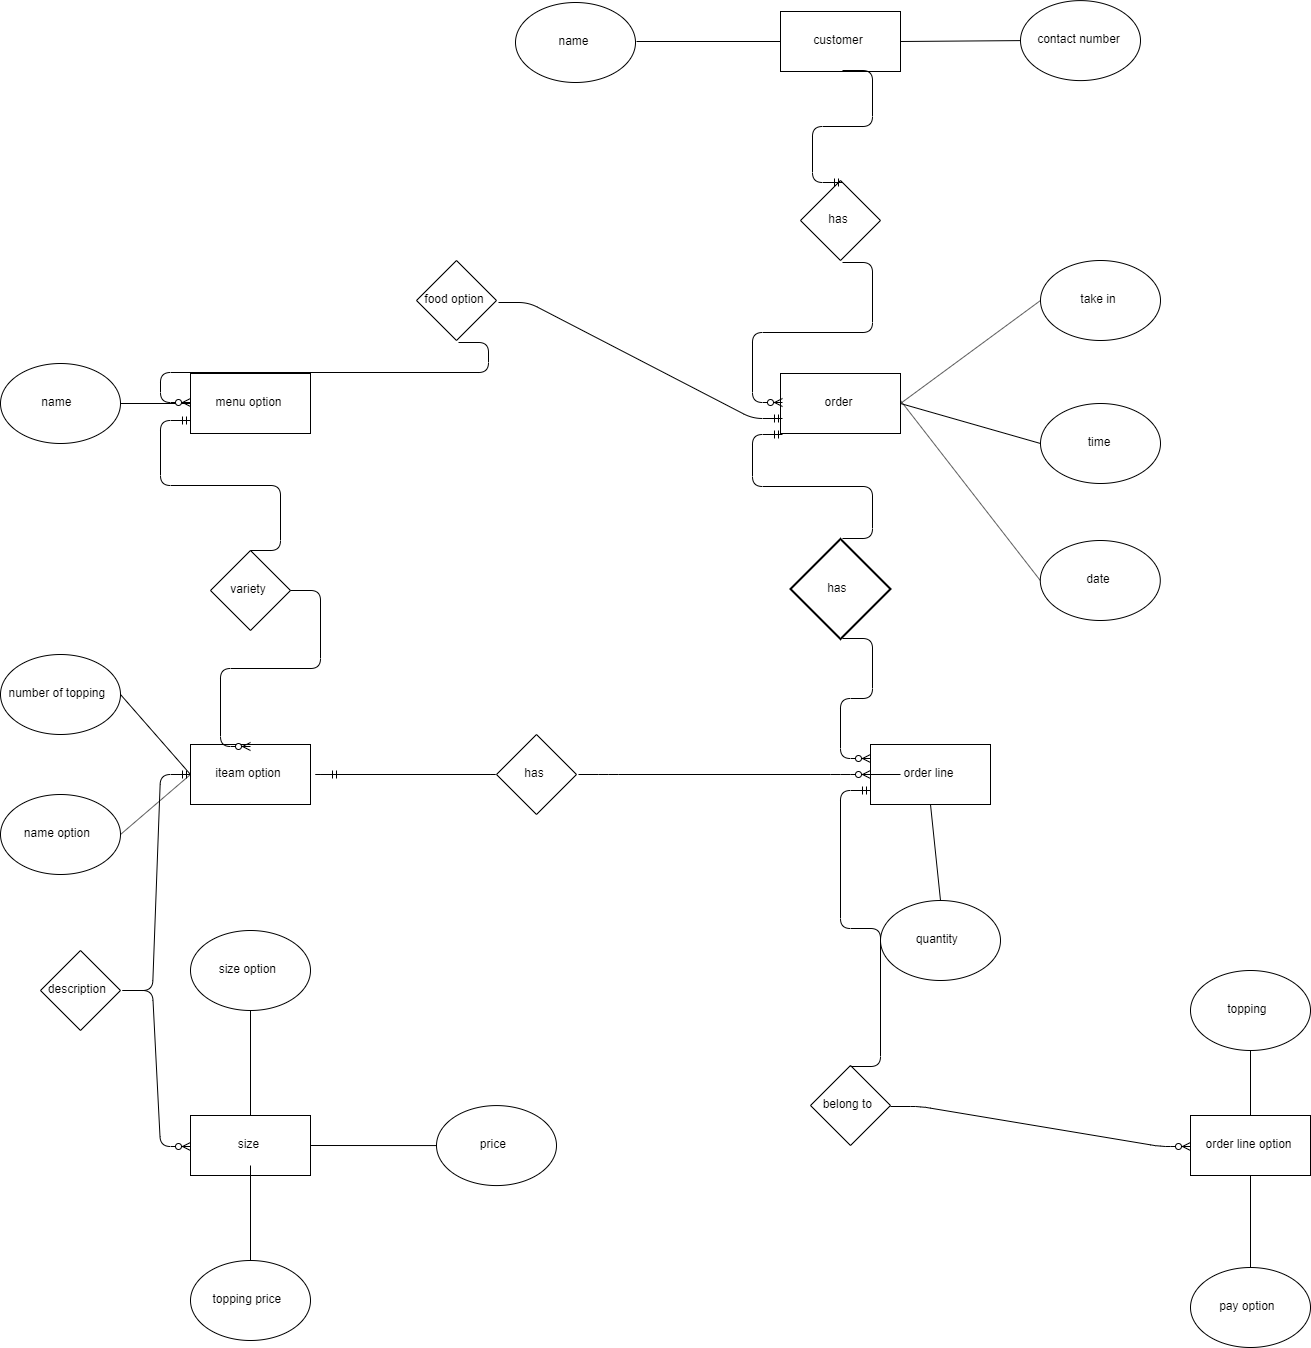

The diagram above was exported from draw.io. Its source (the exported page's mxGraphModel, read from the mxfile embedded in the PNG):
<mxGraphModel dx="5056" dy="2136" grid="1" gridSize="10" guides="1" tooltips="1" connect="1" arrows="1" fold="1" page="1" pageScale="1" pageWidth="827" pageHeight="1169" math="0" shadow="0">
  <root>
    <mxCell id="0" />
    <mxCell id="1" parent="0" />
    <mxCell id="dxgmSZ4SK4SmkJckLf7b-1" value="name" style="ellipse;whiteSpace=wrap;html=1;" vertex="1" parent="1">
      <mxGeometry x="545" y="52" width="120" height="80" as="geometry" />
    </mxCell>
    <mxCell id="dxgmSZ4SK4SmkJckLf7b-2" value="customer" style="rounded=0;whiteSpace=wrap;html=1;" vertex="1" parent="1">
      <mxGeometry x="810" y="61" width="120" height="60" as="geometry" />
    </mxCell>
    <mxCell id="dxgmSZ4SK4SmkJckLf7b-3" value="contact number" style="ellipse;whiteSpace=wrap;html=1;" vertex="1" parent="1">
      <mxGeometry x="1050" y="50.0999755859375" width="120" height="80" as="geometry" />
    </mxCell>
    <mxCell id="dxgmSZ4SK4SmkJckLf7b-4" value="has" style="rhombus;whiteSpace=wrap;html=1;" vertex="1" parent="1">
      <mxGeometry x="830" y="230" width="80" height="80" as="geometry" />
    </mxCell>
    <mxCell id="dxgmSZ4SK4SmkJckLf7b-5" value="order" style="rounded=0;whiteSpace=wrap;html=1;" vertex="1" parent="1">
      <mxGeometry x="810" y="423" width="120" height="60" as="geometry" />
    </mxCell>
    <mxCell id="dxgmSZ4SK4SmkJckLf7b-8" value="date" style="ellipse;whiteSpace=wrap;html=1;" vertex="1" parent="1">
      <mxGeometry x="1069.785853794643" y="590" width="120" height="80" as="geometry" />
    </mxCell>
    <mxCell id="dxgmSZ4SK4SmkJckLf7b-9" value="time" style="ellipse;whiteSpace=wrap;html=1;" vertex="1" parent="1">
      <mxGeometry x="1070" y="453" width="120" height="80" as="geometry" />
    </mxCell>
    <mxCell id="dxgmSZ4SK4SmkJckLf7b-10" value="take in" style="ellipse;whiteSpace=wrap;html=1;" vertex="1" parent="1">
      <mxGeometry x="1070" y="310" width="120" height="80" as="geometry" />
    </mxCell>
    <mxCell id="dxgmSZ4SK4SmkJckLf7b-11" value="variety" style="rhombus;whiteSpace=wrap;html=1;" vertex="1" parent="1">
      <mxGeometry x="240" y="600" width="80" height="80" as="geometry" />
    </mxCell>
    <mxCell id="dxgmSZ4SK4SmkJckLf7b-14" value="quantity&amp;nbsp;" style="ellipse;whiteSpace=wrap;html=1;" vertex="1" parent="1">
      <mxGeometry x="910" y="950" width="120" height="80" as="geometry" />
    </mxCell>
    <mxCell id="dxgmSZ4SK4SmkJckLf7b-15" value="menu option" style="rounded=0;whiteSpace=wrap;html=1;" vertex="1" parent="1">
      <mxGeometry x="220" y="423" width="120" height="60" as="geometry" />
    </mxCell>
    <mxCell id="dxgmSZ4SK4SmkJckLf7b-16" value="name&amp;nbsp;" style="ellipse;whiteSpace=wrap;html=1;" vertex="1" parent="1">
      <mxGeometry x="30" y="413" width="120" height="80" as="geometry" />
    </mxCell>
    <mxCell id="dxgmSZ4SK4SmkJckLf7b-17" value="iteam option" style="rounded=0;whiteSpace=wrap;html=1;" vertex="1" parent="1">
      <mxGeometry x="220" y="794" width="120" height="60" as="geometry" />
    </mxCell>
    <mxCell id="dxgmSZ4SK4SmkJckLf7b-18" value="name option&amp;nbsp;" style="ellipse;whiteSpace=wrap;html=1;" vertex="1" parent="1">
      <mxGeometry x="30" y="844" width="120" height="80" as="geometry" />
    </mxCell>
    <mxCell id="dxgmSZ4SK4SmkJckLf7b-19" value="number of topping&amp;nbsp;" style="ellipse;whiteSpace=wrap;html=1;" vertex="1" parent="1">
      <mxGeometry x="30" y="704" width="120" height="80" as="geometry" />
    </mxCell>
    <mxCell id="dxgmSZ4SK4SmkJckLf7b-20" value="size" style="rounded=0;whiteSpace=wrap;html=1;" vertex="1" parent="1">
      <mxGeometry x="220" y="1165" width="120" height="60" as="geometry" />
    </mxCell>
    <mxCell id="dxgmSZ4SK4SmkJckLf7b-21" value="price&amp;nbsp;" style="ellipse;whiteSpace=wrap;html=1;" vertex="1" parent="1">
      <mxGeometry x="466" y="1155.0713936941966" width="120" height="80" as="geometry" />
    </mxCell>
    <mxCell id="dxgmSZ4SK4SmkJckLf7b-22" value="size option&amp;nbsp;" style="ellipse;whiteSpace=wrap;html=1;" vertex="1" parent="1">
      <mxGeometry x="220" y="980" width="120" height="80" as="geometry" />
    </mxCell>
    <mxCell id="dxgmSZ4SK4SmkJckLf7b-23" value="topping price&amp;nbsp;" style="ellipse;whiteSpace=wrap;html=1;" vertex="1" parent="1">
      <mxGeometry x="220" y="1310" width="120" height="80" as="geometry" />
    </mxCell>
    <mxCell id="dxgmSZ4SK4SmkJckLf7b-24" value="order line option" style="rounded=0;whiteSpace=wrap;html=1;" vertex="1" parent="1">
      <mxGeometry x="1220" y="1165" width="120" height="60" as="geometry" />
    </mxCell>
    <mxCell id="dxgmSZ4SK4SmkJckLf7b-25" value="pay option&amp;nbsp;" style="ellipse;whiteSpace=wrap;html=1;" vertex="1" parent="1">
      <mxGeometry x="1220" y="1317" width="120" height="80" as="geometry" />
    </mxCell>
    <mxCell id="dxgmSZ4SK4SmkJckLf7b-26" value="topping&amp;nbsp;" style="ellipse;whiteSpace=wrap;html=1;" vertex="1" parent="1">
      <mxGeometry x="1220" y="1020" width="120" height="80" as="geometry" />
    </mxCell>
    <mxCell id="dxgmSZ4SK4SmkJckLf7b-27" value="food option" style="rhombus;whiteSpace=wrap;html=1;" vertex="1" parent="1">
      <mxGeometry x="446" y="310" width="80" height="80" as="geometry" />
    </mxCell>
    <mxCell id="dxgmSZ4SK4SmkJckLf7b-28" value="description&amp;nbsp;" style="rhombus;whiteSpace=wrap;html=1;" vertex="1" parent="1">
      <mxGeometry x="70" y="1000" width="80" height="80" as="geometry" />
    </mxCell>
    <mxCell id="dxgmSZ4SK4SmkJckLf7b-29" value="belong to&amp;nbsp;" style="rhombus;whiteSpace=wrap;html=1;" vertex="1" parent="1">
      <mxGeometry x="840" y="1115" width="80" height="80" as="geometry" />
    </mxCell>
    <mxCell id="dxgmSZ4SK4SmkJckLf7b-30" value="has" style="rhombus;whiteSpace=wrap;html=1;" vertex="1" parent="1">
      <mxGeometry x="526" y="784" width="80" height="80" as="geometry" />
    </mxCell>
    <mxCell id="dxgmSZ4SK4SmkJckLf7b-34" value="" style="endArrow=none;html=1;exitX=0.5;exitY=0;exitDx=0;exitDy=0;" edge="1" parent="1" source="dxgmSZ4SK4SmkJckLf7b-23">
      <mxGeometry width="50" height="50" relative="1" as="geometry">
        <mxPoint x="230" y="1265" as="sourcePoint" />
        <mxPoint x="280" y="1215" as="targetPoint" />
      </mxGeometry>
    </mxCell>
    <mxCell id="dxgmSZ4SK4SmkJckLf7b-35" value="" style="endArrow=none;html=1;exitX=0.5;exitY=1;exitDx=0;exitDy=0;entryX=0.5;entryY=0;entryDx=0;entryDy=0;" edge="1" parent="1" source="dxgmSZ4SK4SmkJckLf7b-22" target="dxgmSZ4SK4SmkJckLf7b-20">
      <mxGeometry width="50" height="50" relative="1" as="geometry">
        <mxPoint x="170" y="1235" as="sourcePoint" />
        <mxPoint x="220" y="1185" as="targetPoint" />
      </mxGeometry>
    </mxCell>
    <mxCell id="dxgmSZ4SK4SmkJckLf7b-37" value="" style="endArrow=none;html=1;entryX=1;entryY=0.5;entryDx=0;entryDy=0;exitX=0;exitY=0.5;exitDx=0;exitDy=0;" edge="1" parent="1" source="dxgmSZ4SK4SmkJckLf7b-21" target="dxgmSZ4SK4SmkJckLf7b-20">
      <mxGeometry width="50" height="50" relative="1" as="geometry">
        <mxPoint x="10" y="1600" as="sourcePoint" />
        <mxPoint x="60" y="1550" as="targetPoint" />
      </mxGeometry>
    </mxCell>
    <mxCell id="dxgmSZ4SK4SmkJckLf7b-38" value="" style="endArrow=none;html=1;entryX=0.5;entryY=1;entryDx=0;entryDy=0;exitX=0.5;exitY=0;exitDx=0;exitDy=0;" edge="1" parent="1" source="dxgmSZ4SK4SmkJckLf7b-25" target="dxgmSZ4SK4SmkJckLf7b-24">
      <mxGeometry width="50" height="50" relative="1" as="geometry">
        <mxPoint x="10" y="1670" as="sourcePoint" />
        <mxPoint x="60" y="1620" as="targetPoint" />
      </mxGeometry>
    </mxCell>
    <mxCell id="dxgmSZ4SK4SmkJckLf7b-39" value="" style="endArrow=none;html=1;exitX=0.5;exitY=0;exitDx=0;exitDy=0;entryX=0.5;entryY=1;entryDx=0;entryDy=0;" edge="1" parent="1" source="dxgmSZ4SK4SmkJckLf7b-24" target="dxgmSZ4SK4SmkJckLf7b-26">
      <mxGeometry width="50" height="50" relative="1" as="geometry">
        <mxPoint x="1079" y="1235" as="sourcePoint" />
        <mxPoint x="1250" y="1185" as="targetPoint" />
        <Array as="points" />
      </mxGeometry>
    </mxCell>
    <mxCell id="dxgmSZ4SK4SmkJckLf7b-40" value="" style="endArrow=none;html=1;entryX=0.5;entryY=0;entryDx=0;entryDy=0;exitX=0.5;exitY=1;exitDx=0;exitDy=0;" edge="1" parent="1" source="dxgmSZ4SK4SmkJckLf7b-13" target="dxgmSZ4SK4SmkJckLf7b-14">
      <mxGeometry width="50" height="50" relative="1" as="geometry">
        <mxPoint x="930" y="824" as="sourcePoint" />
        <mxPoint x="980" y="780" as="targetPoint" />
      </mxGeometry>
    </mxCell>
    <mxCell id="dxgmSZ4SK4SmkJckLf7b-41" value="" style="endArrow=none;html=1;entryX=0;entryY=0.5;entryDx=0;entryDy=0;exitX=1;exitY=0.5;exitDx=0;exitDy=0;" edge="1" parent="1" source="dxgmSZ4SK4SmkJckLf7b-18" target="dxgmSZ4SK4SmkJckLf7b-17">
      <mxGeometry width="50" height="50" relative="1" as="geometry">
        <mxPoint x="150" y="879" as="sourcePoint" />
        <mxPoint x="200" y="829" as="targetPoint" />
      </mxGeometry>
    </mxCell>
    <mxCell id="dxgmSZ4SK4SmkJckLf7b-43" value="" style="endArrow=none;html=1;exitX=1;exitY=0.5;exitDx=0;exitDy=0;entryX=0;entryY=0.5;entryDx=0;entryDy=0;" edge="1" parent="1" source="dxgmSZ4SK4SmkJckLf7b-5" target="dxgmSZ4SK4SmkJckLf7b-9">
      <mxGeometry width="50" height="50" relative="1" as="geometry">
        <mxPoint x="980" y="482.99998256138383" as="sourcePoint" />
        <mxPoint x="1030" y="432.99998256138383" as="targetPoint" />
      </mxGeometry>
    </mxCell>
    <mxCell id="dxgmSZ4SK4SmkJckLf7b-45" value="" style="endArrow=none;html=1;exitX=1;exitY=0.5;exitDx=0;exitDy=0;entryX=0;entryY=0.5;entryDx=0;entryDy=0;" edge="1" parent="1" source="dxgmSZ4SK4SmkJckLf7b-2" target="dxgmSZ4SK4SmkJckLf7b-3">
      <mxGeometry width="50" height="50" relative="1" as="geometry">
        <mxPoint x="1300" y="249.21428571428578" as="sourcePoint" />
        <mxPoint x="1370" y="49.92860630580367" as="targetPoint" />
      </mxGeometry>
    </mxCell>
    <mxCell id="dxgmSZ4SK4SmkJckLf7b-46" value="" style="endArrow=none;html=1;exitX=0;exitY=0.5;exitDx=0;exitDy=0;entryX=1;entryY=0.5;entryDx=0;entryDy=0;" edge="1" parent="1" source="dxgmSZ4SK4SmkJckLf7b-15" target="dxgmSZ4SK4SmkJckLf7b-16">
      <mxGeometry width="50" height="50" relative="1" as="geometry">
        <mxPoint x="445" y="570.8571079799108" as="sourcePoint" />
        <mxPoint x="495" y="520.8571079799108" as="targetPoint" />
      </mxGeometry>
    </mxCell>
    <mxCell id="dxgmSZ4SK4SmkJckLf7b-49" value="" style="endArrow=none;html=1;entryX=0;entryY=0.5;entryDx=0;entryDy=0;" edge="1" parent="1" target="dxgmSZ4SK4SmkJckLf7b-8">
      <mxGeometry width="50" height="50" relative="1" as="geometry">
        <mxPoint x="930" y="450" as="sourcePoint" />
        <mxPoint x="1000" y="397.85716029575883" as="targetPoint" />
      </mxGeometry>
    </mxCell>
    <mxCell id="dxgmSZ4SK4SmkJckLf7b-50" value="" style="endArrow=none;html=1;exitX=1;exitY=0.5;exitDx=0;exitDy=0;" edge="1" parent="1" source="dxgmSZ4SK4SmkJckLf7b-19">
      <mxGeometry width="50" height="50" relative="1" as="geometry">
        <mxPoint x="170" y="873.9999825613838" as="sourcePoint" />
        <mxPoint x="220" y="823.9999825613838" as="targetPoint" />
      </mxGeometry>
    </mxCell>
    <mxCell id="dxgmSZ4SK4SmkJckLf7b-51" value="" style="endArrow=none;html=1;exitX=1;exitY=0.5;exitDx=0;exitDy=0;entryX=0;entryY=0.5;entryDx=0;entryDy=0;" edge="1" parent="1" source="dxgmSZ4SK4SmkJckLf7b-5" target="dxgmSZ4SK4SmkJckLf7b-10">
      <mxGeometry width="50" height="50" relative="1" as="geometry">
        <mxPoint x="1490" y="269.8571254185267" as="sourcePoint" />
        <mxPoint x="1540" y="219.85712541852672" as="targetPoint" />
      </mxGeometry>
    </mxCell>
    <mxCell id="dxgmSZ4SK4SmkJckLf7b-58" value="" style="endArrow=none;html=1;entryX=0;entryY=0.5;entryDx=0;entryDy=0;" edge="1" parent="1" target="dxgmSZ4SK4SmkJckLf7b-2">
      <mxGeometry width="50" height="50" relative="1" as="geometry">
        <mxPoint x="666" y="91" as="sourcePoint" />
        <mxPoint x="390" y="160" as="targetPoint" />
      </mxGeometry>
    </mxCell>
    <mxCell id="dxgmSZ4SK4SmkJckLf7b-62" value="" style="edgeStyle=entityRelationEdgeStyle;fontSize=12;html=1;endArrow=ERzeroToMany;endFill=1;exitX=1;exitY=0.5;exitDx=0;exitDy=0;entryX=0;entryY=0.5;entryDx=0;entryDy=0;" edge="1" parent="1" source="dxgmSZ4SK4SmkJckLf7b-30" target="dxgmSZ4SK4SmkJckLf7b-13">
      <mxGeometry width="100" height="100" relative="1" as="geometry">
        <mxPoint x="606" y="974" as="sourcePoint" />
        <mxPoint x="706" y="874" as="targetPoint" />
      </mxGeometry>
    </mxCell>
    <mxCell id="dxgmSZ4SK4SmkJckLf7b-63" value="" style="edgeStyle=entityRelationEdgeStyle;fontSize=12;html=1;endArrow=ERmandOne;" edge="1" parent="1">
      <mxGeometry width="100" height="100" relative="1" as="geometry">
        <mxPoint x="500" y="824" as="sourcePoint" />
        <mxPoint x="370" y="824" as="targetPoint" />
      </mxGeometry>
    </mxCell>
    <mxCell id="dxgmSZ4SK4SmkJckLf7b-66" value="" style="edgeStyle=entityRelationEdgeStyle;fontSize=12;html=1;endArrow=ERzeroToMany;endFill=1;entryX=0;entryY=0.5;entryDx=0;entryDy=0;exitX=1;exitY=0.5;exitDx=0;exitDy=0;" edge="1" parent="1" source="dxgmSZ4SK4SmkJckLf7b-29" target="dxgmSZ4SK4SmkJckLf7b-24">
      <mxGeometry width="100" height="100" relative="1" as="geometry">
        <mxPoint x="10" y="1510" as="sourcePoint" />
        <mxPoint x="110" y="1410" as="targetPoint" />
      </mxGeometry>
    </mxCell>
    <mxCell id="dxgmSZ4SK4SmkJckLf7b-13" value="order line" style="rounded=0;whiteSpace=wrap;html=1;" vertex="1" parent="1">
      <mxGeometry x="900" y="794" width="120" height="60" as="geometry" />
    </mxCell>
    <mxCell id="dxgmSZ4SK4SmkJckLf7b-67" value="" style="endArrow=none;html=1;entryX=0;entryY=0.5;entryDx=0;entryDy=0;" edge="1" parent="1" target="dxgmSZ4SK4SmkJckLf7b-13">
      <mxGeometry width="50" height="50" relative="1" as="geometry">
        <mxPoint x="930" y="824" as="sourcePoint" />
        <mxPoint x="1070" y="824" as="targetPoint" />
      </mxGeometry>
    </mxCell>
    <mxCell id="dxgmSZ4SK4SmkJckLf7b-68" value="" style="edgeStyle=entityRelationEdgeStyle;fontSize=12;html=1;endArrow=ERmandOne;exitX=1;exitY=0.5;exitDx=0;exitDy=0;entryX=0;entryY=0.5;entryDx=0;entryDy=0;" edge="1" parent="1" source="dxgmSZ4SK4SmkJckLf7b-28" target="dxgmSZ4SK4SmkJckLf7b-17">
      <mxGeometry width="100" height="100" relative="1" as="geometry">
        <mxPoint x="506" y="1019.8572126116071" as="sourcePoint" />
        <mxPoint x="560" y="1000" as="targetPoint" />
      </mxGeometry>
    </mxCell>
    <mxCell id="dxgmSZ4SK4SmkJckLf7b-70" value="" style="edgeStyle=entityRelationEdgeStyle;fontSize=12;html=1;endArrow=ERzeroToMany;endFill=1;entryX=0;entryY=0.5;entryDx=0;entryDy=0;exitX=1;exitY=0.5;exitDx=0;exitDy=0;" edge="1" parent="1" source="dxgmSZ4SK4SmkJckLf7b-28" target="dxgmSZ4SK4SmkJckLf7b-20">
      <mxGeometry width="100" height="100" relative="1" as="geometry">
        <mxPoint x="60" y="1380" as="sourcePoint" />
        <mxPoint x="160" y="1280" as="targetPoint" />
      </mxGeometry>
    </mxCell>
    <mxCell id="dxgmSZ4SK4SmkJckLf7b-71" value="" style="edgeStyle=entityRelationEdgeStyle;fontSize=12;html=1;endArrow=ERzeroToMany;endFill=1;exitX=0.5;exitY=1;exitDx=0;exitDy=0;entryX=0;entryY=0.5;entryDx=0;entryDy=0;" edge="1" parent="1" source="dxgmSZ4SK4SmkJckLf7b-4" target="dxgmSZ4SK4SmkJckLf7b-5">
      <mxGeometry width="100" height="100" relative="1" as="geometry">
        <mxPoint x="1450" y="640" as="sourcePoint" />
        <mxPoint x="1540" y="780" as="targetPoint" />
      </mxGeometry>
    </mxCell>
    <mxCell id="dxgmSZ4SK4SmkJckLf7b-72" value="" style="edgeStyle=entityRelationEdgeStyle;fontSize=12;html=1;endArrow=ERmandOne;exitX=0.5;exitY=1;exitDx=0;exitDy=0;entryX=0.5;entryY=0;entryDx=0;entryDy=0;" edge="1" parent="1" source="dxgmSZ4SK4SmkJckLf7b-2" target="dxgmSZ4SK4SmkJckLf7b-4">
      <mxGeometry width="100" height="100" relative="1" as="geometry">
        <mxPoint x="1360" y="794" as="sourcePoint" />
        <mxPoint x="1460" y="694" as="targetPoint" />
      </mxGeometry>
    </mxCell>
    <mxCell id="dxgmSZ4SK4SmkJckLf7b-73" value="" style="edgeStyle=entityRelationEdgeStyle;fontSize=12;html=1;endArrow=ERzeroToMany;endFill=1;exitX=0.5;exitY=1;exitDx=0;exitDy=0;entryX=0;entryY=0.5;entryDx=0;entryDy=0;" edge="1" parent="1" source="dxgmSZ4SK4SmkJckLf7b-27" target="dxgmSZ4SK4SmkJckLf7b-15">
      <mxGeometry width="100" height="100" relative="1" as="geometry">
        <mxPoint x="665" y="670" as="sourcePoint" />
        <mxPoint x="360" y="453" as="targetPoint" />
      </mxGeometry>
    </mxCell>
    <mxCell id="dxgmSZ4SK4SmkJckLf7b-74" value="" style="edgeStyle=entityRelationEdgeStyle;fontSize=12;html=1;endArrow=ERmandOne;entryX=0;entryY=0.75;entryDx=0;entryDy=0;exitX=1;exitY=0.5;exitDx=0;exitDy=0;" edge="1" parent="1" source="dxgmSZ4SK4SmkJckLf7b-27" target="dxgmSZ4SK4SmkJckLf7b-5">
      <mxGeometry width="100" height="100" relative="1" as="geometry">
        <mxPoint x="660" y="660" as="sourcePoint" />
        <mxPoint x="820" y="660" as="targetPoint" />
      </mxGeometry>
    </mxCell>
    <mxCell id="dxgmSZ4SK4SmkJckLf7b-75" value="" style="edgeStyle=entityRelationEdgeStyle;fontSize=12;html=1;endArrow=ERmandOne;exitX=0.5;exitY=0;exitDx=0;exitDy=0;" edge="1" parent="1" source="dxgmSZ4SK4SmkJckLf7b-11">
      <mxGeometry width="100" height="100" relative="1" as="geometry">
        <mxPoint x="466" y="532.9999796549479" as="sourcePoint" />
        <mxPoint x="220" y="470" as="targetPoint" />
      </mxGeometry>
    </mxCell>
    <mxCell id="dxgmSZ4SK4SmkJckLf7b-76" value="" style="edgeStyle=entityRelationEdgeStyle;fontSize=12;html=1;endArrow=ERzeroToMany;endFill=1;entryX=0.5;entryY=0;entryDx=0;entryDy=0;exitX=1;exitY=0.5;exitDx=0;exitDy=0;" edge="1" parent="1" source="dxgmSZ4SK4SmkJckLf7b-11" target="dxgmSZ4SK4SmkJckLf7b-17">
      <mxGeometry width="100" height="100" relative="1" as="geometry">
        <mxPoint x="476" y="740" as="sourcePoint" />
        <mxPoint x="576" y="640" as="targetPoint" />
      </mxGeometry>
    </mxCell>
    <mxCell id="dxgmSZ4SK4SmkJckLf7b-77" value="has&amp;nbsp;" style="strokeWidth=2;html=1;shape=mxgraph.flowchart.decision;whiteSpace=wrap;" vertex="1" parent="1">
      <mxGeometry x="820" y="588.5" width="100" height="100" as="geometry" />
    </mxCell>
    <mxCell id="dxgmSZ4SK4SmkJckLf7b-78" value="" style="edgeStyle=entityRelationEdgeStyle;fontSize=12;html=1;endArrow=ERzeroToMany;endFill=1;entryX=0;entryY=0.25;entryDx=0;entryDy=0;exitX=0.5;exitY=1;exitDx=0;exitDy=0;exitPerimeter=0;" edge="1" parent="1" source="dxgmSZ4SK4SmkJckLf7b-77" target="dxgmSZ4SK4SmkJckLf7b-13">
      <mxGeometry width="100" height="100" relative="1" as="geometry">
        <mxPoint x="615" y="738.5" as="sourcePoint" />
        <mxPoint x="715" y="638.5" as="targetPoint" />
      </mxGeometry>
    </mxCell>
    <mxCell id="dxgmSZ4SK4SmkJckLf7b-79" value="" style="edgeStyle=entityRelationEdgeStyle;fontSize=12;html=1;endArrow=ERmandOne;entryX=0;entryY=1.006;entryDx=0;entryDy=0;entryPerimeter=0;exitX=0.5;exitY=0;exitDx=0;exitDy=0;exitPerimeter=0;" edge="1" parent="1" source="dxgmSZ4SK4SmkJckLf7b-77" target="dxgmSZ4SK4SmkJckLf7b-5">
      <mxGeometry width="100" height="100" relative="1" as="geometry">
        <mxPoint x="586" y="664.0000406901041" as="sourcePoint" />
        <mxPoint x="686" y="564.0000406901041" as="targetPoint" />
      </mxGeometry>
    </mxCell>
    <mxCell id="dxgmSZ4SK4SmkJckLf7b-80" value="" style="edgeStyle=entityRelationEdgeStyle;fontSize=12;html=1;endArrow=ERmandOne;entryX=0;entryY=0.75;entryDx=0;entryDy=0;exitX=0.5;exitY=0;exitDx=0;exitDy=0;" edge="1" parent="1" source="dxgmSZ4SK4SmkJckLf7b-29" target="dxgmSZ4SK4SmkJckLf7b-13">
      <mxGeometry width="100" height="100" relative="1" as="geometry">
        <mxPoint x="1030" y="1090" as="sourcePoint" />
        <mxPoint x="1090" y="1020" as="targetPoint" />
      </mxGeometry>
    </mxCell>
  </root>
</mxGraphModel>